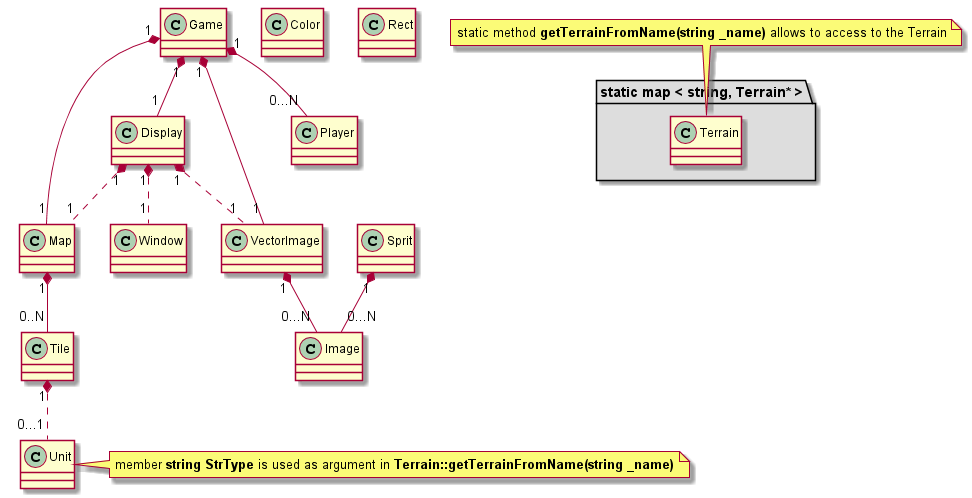

The diagram above was rendered by PlantUML. Its source (embedded in the PNG):
@startuml

class Game {

}

class Map {
}

class Tile {

}

class Display {

}

class VectorImage{

}

class Window {

}

class Unit {
}


class Sprit{
}

class Image {
}

class Player{
}

class Color{
}

class Rect{
}

Map "1" *-- "0..N" Tile

Game "1" *-- "1" Map

Display "1" *.. "1" Map
Game "1" *-- "1" Display
Display "1" *.. "1" Window
Display "1" *.. "1" VectorImage
Game "1" *-- "1" VectorImage
Tile "1" *.. "0...1" Unit
Sprit "1" *-- "0...N" Image
VectorImage "1" *-- "0...N" Image
Game "1" *-- "0...N" Player

package "static map < string, Terrain* >" #DDDDDD {
  class Terrain
}

note right of Unit : member <b>string StrType</b> is used as argument in <b>Terrain::getTerrainFromName(string _name)</b>
note top of Terrain: static method <b>getTerrainFromName(string _name)</b> allows to access to the Terrain

@enduml